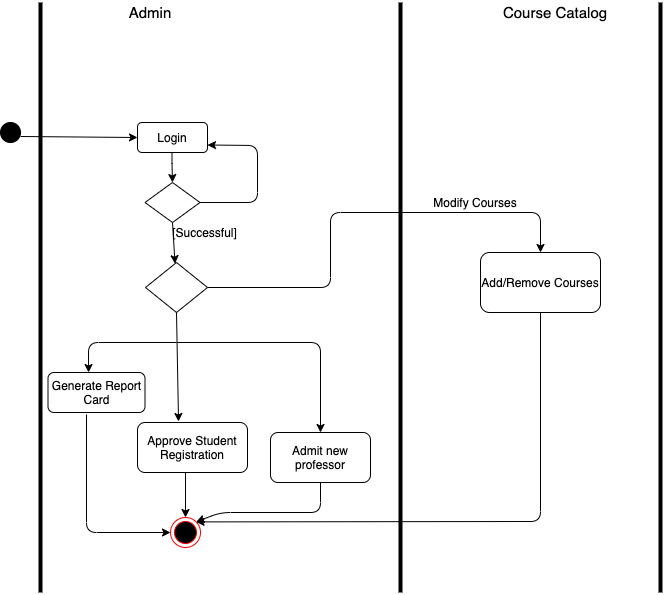

The diagram above was exported from draw.io. Its source (the exported page's mxGraphModel, read from the mxfile embedded in the PNG):
<mxGraphModel dx="1298" dy="667" grid="1" gridSize="10" guides="1" tooltips="1" connect="1" arrows="1" fold="1" page="1" pageScale="1" pageWidth="827" pageHeight="1169" math="0" shadow="0">
  <root>
    <mxCell id="0" />
    <mxCell id="1" parent="0" />
    <mxCell id="wCWLoJNQDVmLzSx9X-oB-1" value="Login" style="rounded=1;whiteSpace=wrap;html=1;" vertex="1" parent="1">
      <mxGeometry x="167" y="160" width="70" height="30" as="geometry" />
    </mxCell>
    <mxCell id="wCWLoJNQDVmLzSx9X-oB-2" value="" style="endArrow=classic;html=1;exitX=0.5;exitY=1;exitDx=0;exitDy=0;exitPerimeter=0;" edge="1" parent="1">
      <mxGeometry width="50" height="50" relative="1" as="geometry">
        <mxPoint x="201.5" y="190" as="sourcePoint" />
        <mxPoint x="202" y="220" as="targetPoint" />
        <Array as="points">
          <mxPoint x="201.5" y="201" />
        </Array>
      </mxGeometry>
    </mxCell>
    <mxCell id="wCWLoJNQDVmLzSx9X-oB-4" value="" style="rhombus;whiteSpace=wrap;html=1;fillColor=#FFFFFF;" vertex="1" parent="1">
      <mxGeometry x="174.5" y="220" width="55" height="40" as="geometry" />
    </mxCell>
    <mxCell id="wCWLoJNQDVmLzSx9X-oB-5" value="" style="endArrow=classic;html=1;entryX=1;entryY=0.75;entryDx=0;entryDy=0;" edge="1" parent="1" target="wCWLoJNQDVmLzSx9X-oB-1">
      <mxGeometry width="50" height="50" relative="1" as="geometry">
        <mxPoint x="229.5" y="240" as="sourcePoint" />
        <mxPoint x="279.5" y="190" as="targetPoint" />
        <Array as="points">
          <mxPoint x="287" y="240" />
          <mxPoint x="287" y="183" />
        </Array>
      </mxGeometry>
    </mxCell>
    <mxCell id="wCWLoJNQDVmLzSx9X-oB-6" value="[Successful]" style="text;html=1;strokeColor=none;fillColor=none;align=center;verticalAlign=middle;whiteSpace=wrap;rounded=0;" vertex="1" parent="1">
      <mxGeometry x="217" y="250" width="35" height="40" as="geometry" />
    </mxCell>
    <mxCell id="wCWLoJNQDVmLzSx9X-oB-7" value="&lt;font style=&quot;font-size: 15px&quot;&gt;Admin&lt;/font&gt;" style="text;html=1;strokeColor=none;fillColor=none;align=center;verticalAlign=middle;whiteSpace=wrap;rounded=0;" vertex="1" parent="1">
      <mxGeometry x="160" y="40" width="40" height="20" as="geometry" />
    </mxCell>
    <mxCell id="wCWLoJNQDVmLzSx9X-oB-8" value="&lt;font style=&quot;font-size: 15px&quot;&gt;Course Catalog&lt;/font&gt;" style="text;html=1;strokeColor=none;fillColor=none;align=center;verticalAlign=middle;whiteSpace=wrap;rounded=0;" vertex="1" parent="1">
      <mxGeometry x="530" y="40" width="110" height="20" as="geometry" />
    </mxCell>
    <mxCell id="wCWLoJNQDVmLzSx9X-oB-9" value="" style="ellipse;whiteSpace=wrap;html=1;aspect=fixed;fillColor=#000000;" vertex="1" parent="1">
      <mxGeometry x="30" y="160" width="20" height="20" as="geometry" />
    </mxCell>
    <mxCell id="wCWLoJNQDVmLzSx9X-oB-10" value="" style="endArrow=classic;html=1;strokeWidth=1;entryX=0;entryY=0.5;entryDx=0;entryDy=0;exitX=1;exitY=0.5;exitDx=0;exitDy=0;" edge="1" parent="1" target="wCWLoJNQDVmLzSx9X-oB-1">
      <mxGeometry width="50" height="50" relative="1" as="geometry">
        <mxPoint x="50" y="174" as="sourcePoint" />
        <mxPoint x="130" y="179" as="targetPoint" />
      </mxGeometry>
    </mxCell>
    <mxCell id="wCWLoJNQDVmLzSx9X-oB-11" value="" style="rhombus;whiteSpace=wrap;html=1;" vertex="1" parent="1">
      <mxGeometry x="175" y="300" width="62" height="50" as="geometry" />
    </mxCell>
    <mxCell id="wCWLoJNQDVmLzSx9X-oB-12" value="" style="endArrow=classic;html=1;strokeWidth=1;exitX=0.5;exitY=1;exitDx=0;exitDy=0;" edge="1" parent="1" source="wCWLoJNQDVmLzSx9X-oB-4" target="wCWLoJNQDVmLzSx9X-oB-11">
      <mxGeometry width="50" height="50" relative="1" as="geometry">
        <mxPoint x="217" y="370" as="sourcePoint" />
        <mxPoint x="267" y="320" as="targetPoint" />
      </mxGeometry>
    </mxCell>
    <mxCell id="wCWLoJNQDVmLzSx9X-oB-13" value="" style="endArrow=classic;html=1;strokeWidth=1;entryX=0.5;entryY=0;entryDx=0;entryDy=0;" edge="1" parent="1" target="wCWLoJNQDVmLzSx9X-oB-25">
      <mxGeometry width="50" height="50" relative="1" as="geometry">
        <mxPoint x="206" y="380" as="sourcePoint" />
        <mxPoint x="270" y="325" as="targetPoint" />
        <Array as="points">
          <mxPoint x="350" y="380" />
        </Array>
      </mxGeometry>
    </mxCell>
    <mxCell id="wCWLoJNQDVmLzSx9X-oB-14" value="" style="endArrow=classic;html=1;strokeWidth=1;exitX=0.5;exitY=1;exitDx=0;exitDy=0;entryX=0.373;entryY=-0.02;entryDx=0;entryDy=0;entryPerimeter=0;" edge="1" parent="1" source="wCWLoJNQDVmLzSx9X-oB-11" target="wCWLoJNQDVmLzSx9X-oB-15">
      <mxGeometry width="50" height="50" relative="1" as="geometry">
        <mxPoint x="140" y="430" as="sourcePoint" />
        <mxPoint x="206" y="390" as="targetPoint" />
      </mxGeometry>
    </mxCell>
    <mxCell id="wCWLoJNQDVmLzSx9X-oB-15" value="Approve Student Registration" style="rounded=1;whiteSpace=wrap;html=1;" vertex="1" parent="1">
      <mxGeometry x="167" y="460" width="110" height="50" as="geometry" />
    </mxCell>
    <mxCell id="wCWLoJNQDVmLzSx9X-oB-17" value="Generate Report Card" style="rounded=1;whiteSpace=wrap;html=1;" vertex="1" parent="1">
      <mxGeometry x="77.5" y="410" width="97" height="40" as="geometry" />
    </mxCell>
    <mxCell id="wCWLoJNQDVmLzSx9X-oB-18" value="" style="endArrow=classic;html=1;strokeWidth=1;entryX=0.418;entryY=0;entryDx=0;entryDy=0;entryPerimeter=0;" edge="1" parent="1" target="wCWLoJNQDVmLzSx9X-oB-17">
      <mxGeometry width="50" height="50" relative="1" as="geometry">
        <mxPoint x="206" y="380" as="sourcePoint" />
        <mxPoint x="140" y="300" as="targetPoint" />
        <Array as="points">
          <mxPoint x="118" y="380" />
        </Array>
      </mxGeometry>
    </mxCell>
    <mxCell id="wCWLoJNQDVmLzSx9X-oB-19" value="" style="ellipse;html=1;shape=endState;fillColor=#000000;strokeColor=#ff0000;" vertex="1" parent="1">
      <mxGeometry x="200" y="555" width="30" height="30" as="geometry" />
    </mxCell>
    <mxCell id="wCWLoJNQDVmLzSx9X-oB-20" value="" style="endArrow=classic;html=1;strokeWidth=1;entryX=0.5;entryY=0;entryDx=0;entryDy=0;" edge="1" parent="1" target="wCWLoJNQDVmLzSx9X-oB-19">
      <mxGeometry width="50" height="50" relative="1" as="geometry">
        <mxPoint x="215" y="510" as="sourcePoint" />
        <mxPoint x="240" y="480" as="targetPoint" />
      </mxGeometry>
    </mxCell>
    <mxCell id="wCWLoJNQDVmLzSx9X-oB-25" value="Admit new professor" style="rounded=1;whiteSpace=wrap;html=1;" vertex="1" parent="1">
      <mxGeometry x="300" y="470" width="100" height="50" as="geometry" />
    </mxCell>
    <mxCell id="wCWLoJNQDVmLzSx9X-oB-29" value="" style="endArrow=none;html=1;strokeWidth=4;" edge="1" parent="1">
      <mxGeometry width="50" height="50" relative="1" as="geometry">
        <mxPoint x="430" y="630" as="sourcePoint" />
        <mxPoint x="430" y="40" as="targetPoint" />
      </mxGeometry>
    </mxCell>
    <mxCell id="wCWLoJNQDVmLzSx9X-oB-30" value="" style="endArrow=none;html=1;strokeWidth=4;" edge="1" parent="1">
      <mxGeometry width="50" height="50" relative="1" as="geometry">
        <mxPoint x="690" y="630" as="sourcePoint" />
        <mxPoint x="690" y="40" as="targetPoint" />
      </mxGeometry>
    </mxCell>
    <mxCell id="wCWLoJNQDVmLzSx9X-oB-31" value="" style="endArrow=none;html=1;strokeWidth=4;" edge="1" parent="1">
      <mxGeometry width="50" height="50" relative="1" as="geometry">
        <mxPoint x="70" y="630" as="sourcePoint" />
        <mxPoint x="70" y="40" as="targetPoint" />
      </mxGeometry>
    </mxCell>
    <mxCell id="wCWLoJNQDVmLzSx9X-oB-32" value="Add/Remove Courses" style="rounded=1;whiteSpace=wrap;html=1;" vertex="1" parent="1">
      <mxGeometry x="510" y="290" width="120" height="60" as="geometry" />
    </mxCell>
    <mxCell id="wCWLoJNQDVmLzSx9X-oB-34" value="" style="endArrow=classic;html=1;strokeWidth=1;entryX=0.5;entryY=0;entryDx=0;entryDy=0;exitX=1;exitY=0.5;exitDx=0;exitDy=0;" edge="1" parent="1" source="wCWLoJNQDVmLzSx9X-oB-11" target="wCWLoJNQDVmLzSx9X-oB-32">
      <mxGeometry width="50" height="50" relative="1" as="geometry">
        <mxPoint x="330" y="330" as="sourcePoint" />
        <mxPoint x="380" y="280" as="targetPoint" />
        <Array as="points">
          <mxPoint x="360" y="325" />
          <mxPoint x="360" y="250" />
          <mxPoint x="570" y="250" />
        </Array>
      </mxGeometry>
    </mxCell>
    <mxCell id="wCWLoJNQDVmLzSx9X-oB-35" value="Modify Courses" style="text;html=1;strokeColor=none;fillColor=none;align=center;verticalAlign=middle;whiteSpace=wrap;rounded=0;" vertex="1" parent="1">
      <mxGeometry x="450" y="230" width="110" height="20" as="geometry" />
    </mxCell>
    <mxCell id="wCWLoJNQDVmLzSx9X-oB-36" value="" style="endArrow=classic;html=1;strokeWidth=1;exitX=0.5;exitY=1;exitDx=0;exitDy=0;entryX=1;entryY=0;entryDx=0;entryDy=0;" edge="1" parent="1" source="wCWLoJNQDVmLzSx9X-oB-32" target="wCWLoJNQDVmLzSx9X-oB-19">
      <mxGeometry width="50" height="50" relative="1" as="geometry">
        <mxPoint x="520" y="480" as="sourcePoint" />
        <mxPoint x="570" y="430" as="targetPoint" />
        <Array as="points">
          <mxPoint x="570" y="559" />
        </Array>
      </mxGeometry>
    </mxCell>
    <mxCell id="wCWLoJNQDVmLzSx9X-oB-37" value="" style="endArrow=classic;html=1;strokeWidth=1;entryX=1;entryY=0;entryDx=0;entryDy=0;exitX=0.5;exitY=1;exitDx=0;exitDy=0;" edge="1" parent="1" source="wCWLoJNQDVmLzSx9X-oB-25" target="wCWLoJNQDVmLzSx9X-oB-19">
      <mxGeometry width="50" height="50" relative="1" as="geometry">
        <mxPoint x="320" y="570" as="sourcePoint" />
        <mxPoint x="370" y="520" as="targetPoint" />
        <Array as="points">
          <mxPoint x="350" y="550" />
          <mxPoint x="250" y="550" />
        </Array>
      </mxGeometry>
    </mxCell>
    <mxCell id="wCWLoJNQDVmLzSx9X-oB-38" value="" style="endArrow=classic;html=1;strokeWidth=1;exitX=0.397;exitY=1.05;exitDx=0;exitDy=0;exitPerimeter=0;entryX=0;entryY=0.5;entryDx=0;entryDy=0;" edge="1" parent="1" source="wCWLoJNQDVmLzSx9X-oB-17" target="wCWLoJNQDVmLzSx9X-oB-19">
      <mxGeometry width="50" height="50" relative="1" as="geometry">
        <mxPoint x="130" y="590" as="sourcePoint" />
        <mxPoint x="180" y="540" as="targetPoint" />
        <Array as="points">
          <mxPoint x="116" y="570" />
        </Array>
      </mxGeometry>
    </mxCell>
  </root>
</mxGraphModel>